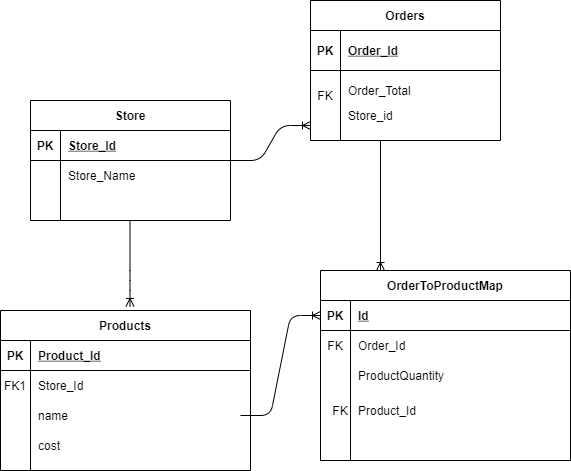

The diagram above was exported from draw.io. Its source (the exported page's mxGraphModel, read from the mxfile embedded in the PNG):
<mxGraphModel dx="868" dy="425" grid="1" gridSize="10" guides="1" tooltips="1" connect="1" arrows="1" fold="1" page="1" pageScale="1" pageWidth="850" pageHeight="1100" math="0" shadow="0" extFonts="Permanent Marker^https://fonts.googleapis.com/css?family=Permanent+Marker">
  <root>
    <mxCell id="0" />
    <mxCell id="1" parent="0" />
    <mxCell id="C-vyLk0tnHw3VtMMgP7b-2" value="Orders" style="shape=table;startSize=30;container=1;collapsible=1;childLayout=tableLayout;fixedRows=1;rowLines=0;fontStyle=1;align=center;resizeLast=1;" parent="1" vertex="1">
      <mxGeometry x="450" y="130" width="190" height="140" as="geometry" />
    </mxCell>
    <mxCell id="C-vyLk0tnHw3VtMMgP7b-3" value="" style="shape=partialRectangle;collapsible=0;dropTarget=0;pointerEvents=0;fillColor=none;points=[[0,0.5],[1,0.5]];portConstraint=eastwest;top=0;left=0;right=0;bottom=1;" parent="C-vyLk0tnHw3VtMMgP7b-2" vertex="1">
      <mxGeometry y="30" width="190" height="40" as="geometry" />
    </mxCell>
    <mxCell id="C-vyLk0tnHw3VtMMgP7b-4" value="PK" style="shape=partialRectangle;overflow=hidden;connectable=0;fillColor=none;top=0;left=0;bottom=0;right=0;fontStyle=1;" parent="C-vyLk0tnHw3VtMMgP7b-3" vertex="1">
      <mxGeometry width="30" height="40" as="geometry" />
    </mxCell>
    <mxCell id="C-vyLk0tnHw3VtMMgP7b-5" value="Order_Id" style="shape=partialRectangle;overflow=hidden;connectable=0;fillColor=none;top=0;left=0;bottom=0;right=0;align=left;spacingLeft=6;fontStyle=5;" parent="C-vyLk0tnHw3VtMMgP7b-3" vertex="1">
      <mxGeometry x="30" width="160" height="40" as="geometry" />
    </mxCell>
    <mxCell id="C-vyLk0tnHw3VtMMgP7b-6" value="" style="shape=partialRectangle;collapsible=0;dropTarget=0;pointerEvents=0;fillColor=none;points=[[0,0.5],[1,0.5]];portConstraint=eastwest;top=0;left=0;right=0;bottom=0;" parent="C-vyLk0tnHw3VtMMgP7b-2" vertex="1">
      <mxGeometry y="70" width="190" height="40" as="geometry" />
    </mxCell>
    <mxCell id="C-vyLk0tnHw3VtMMgP7b-7" value="" style="shape=partialRectangle;overflow=hidden;connectable=0;fillColor=none;top=0;left=0;bottom=0;right=0;" parent="C-vyLk0tnHw3VtMMgP7b-6" vertex="1">
      <mxGeometry width="30" height="40" as="geometry" />
    </mxCell>
    <mxCell id="C-vyLk0tnHw3VtMMgP7b-8" value="Order_Total" style="shape=partialRectangle;overflow=hidden;connectable=0;fillColor=none;top=0;left=0;bottom=0;right=0;align=left;spacingLeft=6;" parent="C-vyLk0tnHw3VtMMgP7b-6" vertex="1">
      <mxGeometry x="30" width="160" height="40" as="geometry" />
    </mxCell>
    <mxCell id="C-vyLk0tnHw3VtMMgP7b-9" value="" style="shape=partialRectangle;collapsible=0;dropTarget=0;pointerEvents=0;fillColor=none;points=[[0,0.5],[1,0.5]];portConstraint=eastwest;top=0;left=0;right=0;bottom=0;" parent="C-vyLk0tnHw3VtMMgP7b-2" vertex="1">
      <mxGeometry y="110" width="190" height="30" as="geometry" />
    </mxCell>
    <mxCell id="C-vyLk0tnHw3VtMMgP7b-10" value="" style="shape=partialRectangle;overflow=hidden;connectable=0;fillColor=none;top=0;left=0;bottom=0;right=0;" parent="C-vyLk0tnHw3VtMMgP7b-9" vertex="1">
      <mxGeometry width="30" height="30" as="geometry" />
    </mxCell>
    <mxCell id="C-vyLk0tnHw3VtMMgP7b-11" value="" style="shape=partialRectangle;overflow=hidden;connectable=0;fillColor=none;top=0;left=0;bottom=0;right=0;align=left;spacingLeft=6;" parent="C-vyLk0tnHw3VtMMgP7b-9" vertex="1">
      <mxGeometry x="30" width="160" height="30" as="geometry" />
    </mxCell>
    <mxCell id="C-vyLk0tnHw3VtMMgP7b-13" value="Products" style="shape=table;startSize=30;container=1;collapsible=1;childLayout=tableLayout;fixedRows=1;rowLines=0;fontStyle=1;align=center;resizeLast=1;" parent="1" vertex="1">
      <mxGeometry x="140" y="440" width="250" height="160" as="geometry" />
    </mxCell>
    <mxCell id="C-vyLk0tnHw3VtMMgP7b-14" value="" style="shape=partialRectangle;collapsible=0;dropTarget=0;pointerEvents=0;fillColor=none;points=[[0,0.5],[1,0.5]];portConstraint=eastwest;top=0;left=0;right=0;bottom=1;" parent="C-vyLk0tnHw3VtMMgP7b-13" vertex="1">
      <mxGeometry y="30" width="250" height="30" as="geometry" />
    </mxCell>
    <mxCell id="C-vyLk0tnHw3VtMMgP7b-15" value="PK" style="shape=partialRectangle;overflow=hidden;connectable=0;fillColor=none;top=0;left=0;bottom=0;right=0;fontStyle=1;" parent="C-vyLk0tnHw3VtMMgP7b-14" vertex="1">
      <mxGeometry width="30" height="30" as="geometry" />
    </mxCell>
    <mxCell id="C-vyLk0tnHw3VtMMgP7b-16" value="Product_Id" style="shape=partialRectangle;overflow=hidden;connectable=0;fillColor=none;top=0;left=0;bottom=0;right=0;align=left;spacingLeft=6;fontStyle=5;" parent="C-vyLk0tnHw3VtMMgP7b-14" vertex="1">
      <mxGeometry x="30" width="220" height="30" as="geometry" />
    </mxCell>
    <mxCell id="C-vyLk0tnHw3VtMMgP7b-17" value="" style="shape=partialRectangle;collapsible=0;dropTarget=0;pointerEvents=0;fillColor=none;points=[[0,0.5],[1,0.5]];portConstraint=eastwest;top=0;left=0;right=0;bottom=0;" parent="C-vyLk0tnHw3VtMMgP7b-13" vertex="1">
      <mxGeometry y="60" width="250" height="30" as="geometry" />
    </mxCell>
    <mxCell id="C-vyLk0tnHw3VtMMgP7b-18" value="FK1" style="shape=partialRectangle;overflow=hidden;connectable=0;fillColor=none;top=0;left=0;bottom=0;right=0;" parent="C-vyLk0tnHw3VtMMgP7b-17" vertex="1">
      <mxGeometry width="30" height="30" as="geometry" />
    </mxCell>
    <mxCell id="C-vyLk0tnHw3VtMMgP7b-19" value="Store_Id" style="shape=partialRectangle;overflow=hidden;connectable=0;fillColor=none;top=0;left=0;bottom=0;right=0;align=left;spacingLeft=6;" parent="C-vyLk0tnHw3VtMMgP7b-17" vertex="1">
      <mxGeometry x="30" width="220" height="30" as="geometry" />
    </mxCell>
    <mxCell id="C-vyLk0tnHw3VtMMgP7b-20" value="" style="shape=partialRectangle;collapsible=0;dropTarget=0;pointerEvents=0;fillColor=none;points=[[0,0.5],[1,0.5]];portConstraint=eastwest;top=0;left=0;right=0;bottom=0;" parent="C-vyLk0tnHw3VtMMgP7b-13" vertex="1">
      <mxGeometry y="90" width="250" height="30" as="geometry" />
    </mxCell>
    <mxCell id="C-vyLk0tnHw3VtMMgP7b-21" value="" style="shape=partialRectangle;overflow=hidden;connectable=0;fillColor=none;top=0;left=0;bottom=0;right=0;" parent="C-vyLk0tnHw3VtMMgP7b-20" vertex="1">
      <mxGeometry width="30" height="30" as="geometry" />
    </mxCell>
    <mxCell id="C-vyLk0tnHw3VtMMgP7b-22" value="name" style="shape=partialRectangle;overflow=hidden;connectable=0;fillColor=none;top=0;left=0;bottom=0;right=0;align=left;spacingLeft=6;" parent="C-vyLk0tnHw3VtMMgP7b-20" vertex="1">
      <mxGeometry x="30" width="220" height="30" as="geometry" />
    </mxCell>
    <mxCell id="C-vyLk0tnHw3VtMMgP7b-23" value="Store" style="shape=table;startSize=30;container=1;collapsible=1;childLayout=tableLayout;fixedRows=1;rowLines=0;fontStyle=1;align=center;resizeLast=1;" parent="1" vertex="1">
      <mxGeometry x="170" y="230" width="200" height="120" as="geometry" />
    </mxCell>
    <mxCell id="C-vyLk0tnHw3VtMMgP7b-24" value="" style="shape=partialRectangle;collapsible=0;dropTarget=0;pointerEvents=0;fillColor=none;points=[[0,0.5],[1,0.5]];portConstraint=eastwest;top=0;left=0;right=0;bottom=1;" parent="C-vyLk0tnHw3VtMMgP7b-23" vertex="1">
      <mxGeometry y="30" width="200" height="30" as="geometry" />
    </mxCell>
    <mxCell id="C-vyLk0tnHw3VtMMgP7b-25" value="PK" style="shape=partialRectangle;overflow=hidden;connectable=0;fillColor=none;top=0;left=0;bottom=0;right=0;fontStyle=1;" parent="C-vyLk0tnHw3VtMMgP7b-24" vertex="1">
      <mxGeometry width="30" height="30" as="geometry" />
    </mxCell>
    <mxCell id="C-vyLk0tnHw3VtMMgP7b-26" value="Store_Id" style="shape=partialRectangle;overflow=hidden;connectable=0;fillColor=none;top=0;left=0;bottom=0;right=0;align=left;spacingLeft=6;fontStyle=5;" parent="C-vyLk0tnHw3VtMMgP7b-24" vertex="1">
      <mxGeometry x="30" width="170" height="30" as="geometry" />
    </mxCell>
    <mxCell id="C-vyLk0tnHw3VtMMgP7b-27" value="" style="shape=partialRectangle;collapsible=0;dropTarget=0;pointerEvents=0;fillColor=none;points=[[0,0.5],[1,0.5]];portConstraint=eastwest;top=0;left=0;right=0;bottom=0;" parent="C-vyLk0tnHw3VtMMgP7b-23" vertex="1">
      <mxGeometry y="60" width="200" height="30" as="geometry" />
    </mxCell>
    <mxCell id="C-vyLk0tnHw3VtMMgP7b-28" value="" style="shape=partialRectangle;overflow=hidden;connectable=0;fillColor=none;top=0;left=0;bottom=0;right=0;" parent="C-vyLk0tnHw3VtMMgP7b-27" vertex="1">
      <mxGeometry width="30" height="30" as="geometry" />
    </mxCell>
    <mxCell id="C-vyLk0tnHw3VtMMgP7b-29" value="Store_Name" style="shape=partialRectangle;overflow=hidden;connectable=0;fillColor=none;top=0;left=0;bottom=0;right=0;align=left;spacingLeft=6;" parent="C-vyLk0tnHw3VtMMgP7b-27" vertex="1">
      <mxGeometry x="30" width="170" height="30" as="geometry" />
    </mxCell>
    <mxCell id="lQ0TAsOHx1jUbHoPr4wh-2" value="Store_id" style="shape=partialRectangle;overflow=hidden;connectable=0;fillColor=none;top=0;left=0;bottom=0;right=0;align=left;spacingLeft=6;" parent="1" vertex="1">
      <mxGeometry x="480" y="230" width="220" height="30" as="geometry" />
    </mxCell>
    <mxCell id="lQ0TAsOHx1jUbHoPr4wh-3" value="FK" style="shape=partialRectangle;overflow=hidden;connectable=0;fillColor=none;top=0;left=0;bottom=0;right=0;" parent="1" vertex="1">
      <mxGeometry x="450" y="210" width="30" height="30" as="geometry" />
    </mxCell>
    <mxCell id="lQ0TAsOHx1jUbHoPr4wh-4" value="cost" style="shape=partialRectangle;overflow=hidden;connectable=0;fillColor=none;top=0;left=0;bottom=0;right=0;align=left;spacingLeft=6;" parent="1" vertex="1">
      <mxGeometry x="170" y="560" width="220" height="30" as="geometry" />
    </mxCell>
    <mxCell id="lQ0TAsOHx1jUbHoPr4wh-5" value="OrderToProductMap" style="shape=table;startSize=30;container=1;collapsible=1;childLayout=tableLayout;fixedRows=1;rowLines=0;fontStyle=1;align=center;resizeLast=1;" parent="1" vertex="1">
      <mxGeometry x="460" y="400" width="250" height="190" as="geometry" />
    </mxCell>
    <mxCell id="lQ0TAsOHx1jUbHoPr4wh-6" value="" style="shape=partialRectangle;collapsible=0;dropTarget=0;pointerEvents=0;fillColor=none;points=[[0,0.5],[1,0.5]];portConstraint=eastwest;top=0;left=0;right=0;bottom=1;" parent="lQ0TAsOHx1jUbHoPr4wh-5" vertex="1">
      <mxGeometry y="30" width="250" height="30" as="geometry" />
    </mxCell>
    <mxCell id="lQ0TAsOHx1jUbHoPr4wh-7" value="PK" style="shape=partialRectangle;overflow=hidden;connectable=0;fillColor=none;top=0;left=0;bottom=0;right=0;fontStyle=1;" parent="lQ0TAsOHx1jUbHoPr4wh-6" vertex="1">
      <mxGeometry width="30" height="30" as="geometry" />
    </mxCell>
    <mxCell id="lQ0TAsOHx1jUbHoPr4wh-8" value="Id" style="shape=partialRectangle;overflow=hidden;connectable=0;fillColor=none;top=0;left=0;bottom=0;right=0;align=left;spacingLeft=6;fontStyle=5;" parent="lQ0TAsOHx1jUbHoPr4wh-6" vertex="1">
      <mxGeometry x="30" width="220" height="30" as="geometry" />
    </mxCell>
    <mxCell id="lQ0TAsOHx1jUbHoPr4wh-9" value="" style="shape=partialRectangle;collapsible=0;dropTarget=0;pointerEvents=0;fillColor=none;points=[[0,0.5],[1,0.5]];portConstraint=eastwest;top=0;left=0;right=0;bottom=0;" parent="lQ0TAsOHx1jUbHoPr4wh-5" vertex="1">
      <mxGeometry y="60" width="250" height="30" as="geometry" />
    </mxCell>
    <mxCell id="lQ0TAsOHx1jUbHoPr4wh-10" value="FK" style="shape=partialRectangle;overflow=hidden;connectable=0;fillColor=none;top=0;left=0;bottom=0;right=0;" parent="lQ0TAsOHx1jUbHoPr4wh-9" vertex="1">
      <mxGeometry width="30" height="30" as="geometry" />
    </mxCell>
    <mxCell id="lQ0TAsOHx1jUbHoPr4wh-11" value="Order_Id" style="shape=partialRectangle;overflow=hidden;connectable=0;fillColor=none;top=0;left=0;bottom=0;right=0;align=left;spacingLeft=6;" parent="lQ0TAsOHx1jUbHoPr4wh-9" vertex="1">
      <mxGeometry x="30" width="220" height="30" as="geometry" />
    </mxCell>
    <mxCell id="lQ0TAsOHx1jUbHoPr4wh-12" value="Product_Id" style="shape=partialRectangle;overflow=hidden;connectable=0;fillColor=none;top=0;left=0;bottom=0;right=0;align=left;spacingLeft=6;" parent="1" vertex="1">
      <mxGeometry x="490" y="525" width="220" height="30" as="geometry" />
    </mxCell>
    <mxCell id="lQ0TAsOHx1jUbHoPr4wh-13" value="ProductQuantity" style="shape=partialRectangle;overflow=hidden;connectable=0;fillColor=none;top=0;left=0;bottom=0;right=0;align=left;spacingLeft=6;" parent="1" vertex="1">
      <mxGeometry x="490" y="490" width="220" height="30" as="geometry" />
    </mxCell>
    <mxCell id="lQ0TAsOHx1jUbHoPr4wh-14" value="FK" style="shape=partialRectangle;overflow=hidden;connectable=0;fillColor=none;top=0;left=0;bottom=0;right=0;" parent="1" vertex="1">
      <mxGeometry x="465" y="525" width="30" height="30" as="geometry" />
    </mxCell>
    <mxCell id="lQ0TAsOHx1jUbHoPr4wh-17" value="" style="edgeStyle=entityRelationEdgeStyle;fontSize=12;html=1;endArrow=ERoneToMany;entryX=0;entryY=0.5;entryDx=0;entryDy=0;" parent="1" target="C-vyLk0tnHw3VtMMgP7b-9" edge="1">
      <mxGeometry width="100" height="100" relative="1" as="geometry">
        <mxPoint x="370" y="290" as="sourcePoint" />
        <mxPoint x="470" y="190" as="targetPoint" />
      </mxGeometry>
    </mxCell>
    <mxCell id="lQ0TAsOHx1jUbHoPr4wh-22" value="" style="fontSize=12;html=1;endArrow=ERoneToMany;entryX=0.54;entryY=0.005;entryDx=0;entryDy=0;entryPerimeter=0;" parent="1" edge="1">
      <mxGeometry width="100" height="100" relative="1" as="geometry">
        <mxPoint x="269.5" y="350" as="sourcePoint" />
        <mxPoint x="269.5" y="435.95000000000005" as="targetPoint" />
        <Array as="points">
          <mxPoint x="269.5" y="410" />
        </Array>
      </mxGeometry>
    </mxCell>
    <mxCell id="lQ0TAsOHx1jUbHoPr4wh-29" value="" style="edgeStyle=entityRelationEdgeStyle;fontSize=12;html=1;endArrow=ERoneToMany;" parent="1" edge="1">
      <mxGeometry width="100" height="100" relative="1" as="geometry">
        <mxPoint x="380" y="545" as="sourcePoint" />
        <mxPoint x="460" y="445" as="targetPoint" />
      </mxGeometry>
    </mxCell>
    <mxCell id="lQ0TAsOHx1jUbHoPr4wh-30" value="" style="fontSize=12;html=1;endArrow=ERoneToMany;jumpSize=6;rounded=1;startSize=7;" parent="1" edge="1">
      <mxGeometry width="100" height="100" relative="1" as="geometry">
        <mxPoint x="520" y="270" as="sourcePoint" />
        <mxPoint x="520" y="400" as="targetPoint" />
      </mxGeometry>
    </mxCell>
  </root>
</mxGraphModel>